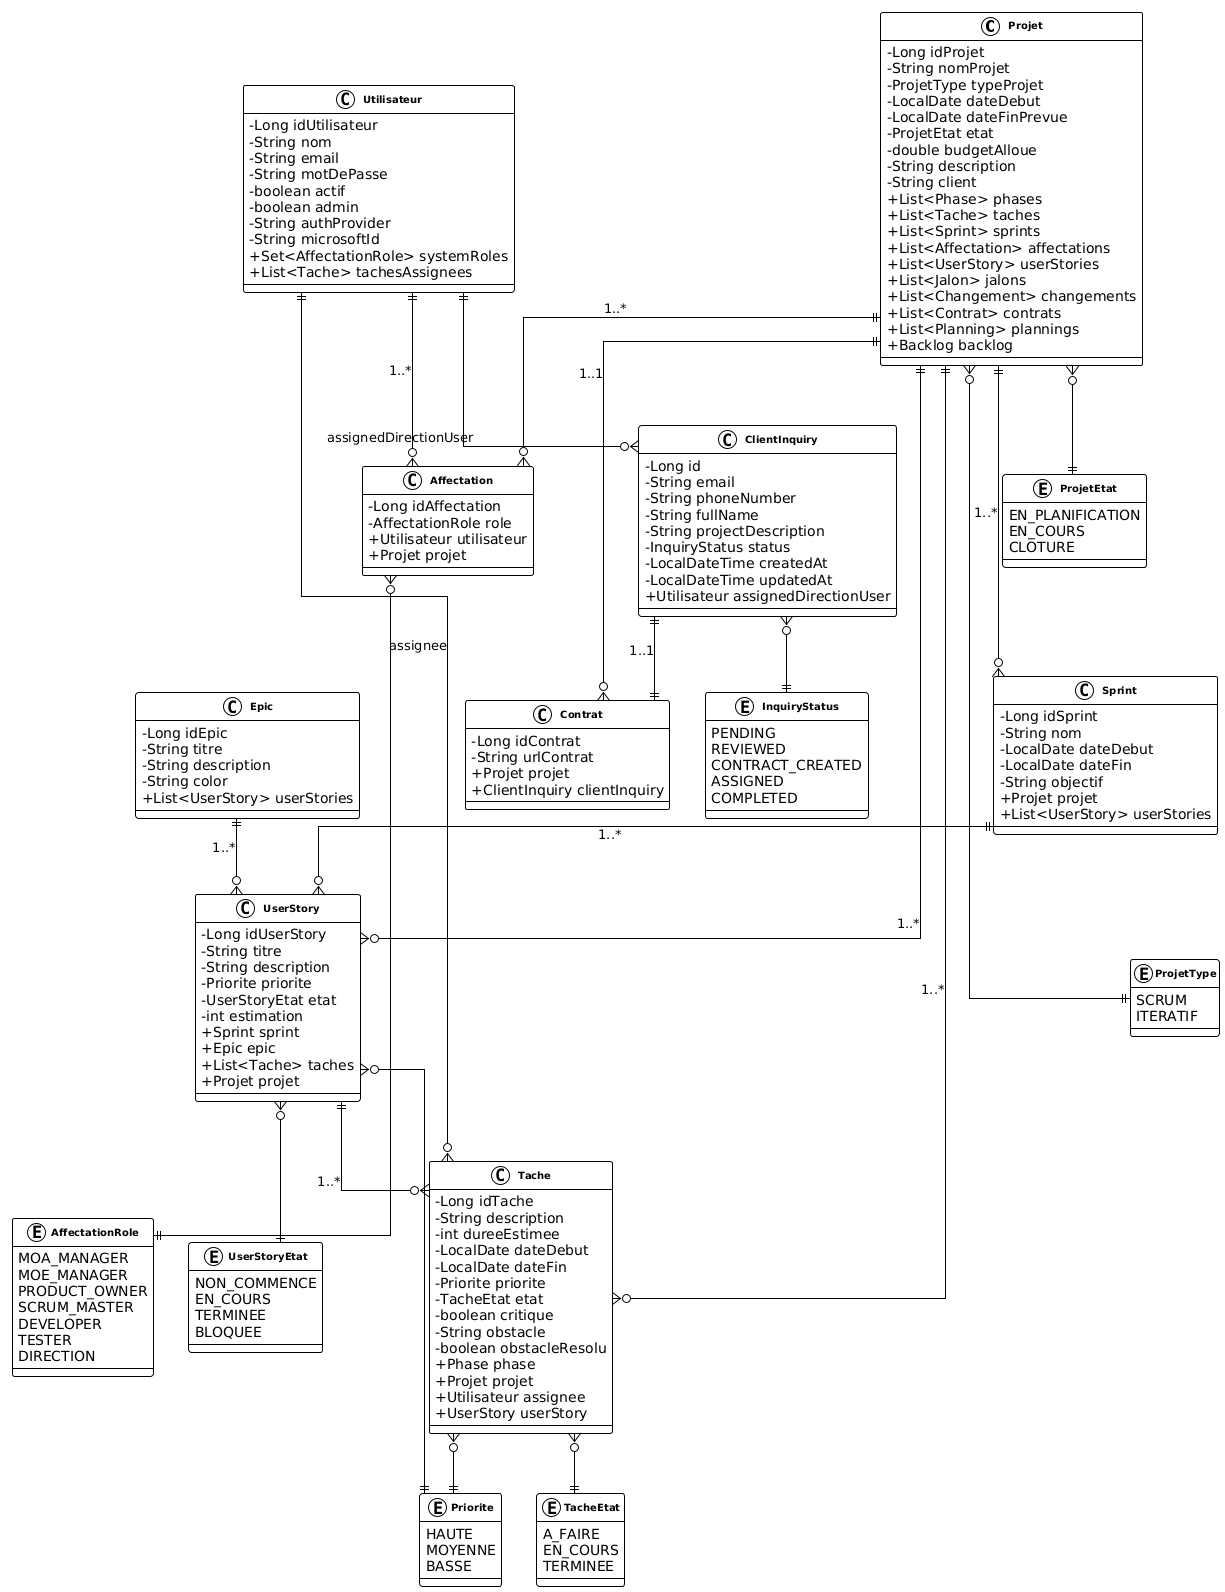

The diagram above was rendered by PlantUML. Its source (embedded in the PNG):
@startuml
!theme plain
skinparam classAttributeIconSize 0
skinparam classFontSize 10
skinparam classFontStyle bold
skinparam packageFontSize 12
skinparam packageFontStyle bold
skinparam linetype ortho

' Core Entities - Top Row
class Projet {
    - Long idProjet
    - String nomProjet
    - ProjetType typeProjet
    - LocalDate dateDebut
    - LocalDate dateFinPrevue
    - ProjetEtat etat
    - double budgetAlloue
    - String description
    - String client
    + List<Phase> phases
    + List<Tache> taches
    + List<Sprint> sprints
    + List<Affectation> affectations
    + List<UserStory> userStories
    + List<Jalon> jalons
    + List<Changement> changements
    + List<Contrat> contrats
    + List<Planning> plannings
    + Backlog backlog
}

class Utilisateur {
    - Long idUtilisateur
    - String nom
    - String email
    - String motDePasse
    - boolean actif
    - boolean admin
    - String authProvider
    - String microsoftId
    + Set<AffectationRole> systemRoles
    + List<Tache> tachesAssignees
}

' Client Management - Second Row
class ClientInquiry {
    - Long id
    - String email
    - String phoneNumber
    - String fullName
    - String projectDescription
    - InquiryStatus status
    - LocalDateTime createdAt
    - LocalDateTime updatedAt
    + Utilisateur assignedDirectionUser
}

class Contrat {
    - Long idContrat
    - String urlContrat
    + Projet projet
    + ClientInquiry clientInquiry
}

' Project Management Core - Third Row
class Sprint {
    - Long idSprint
    - String nom
    - LocalDate dateDebut
    - LocalDate dateFin
    - String objectif
    + Projet projet
    + List<UserStory> userStories
}

class UserStory {
    - Long idUserStory
    - String titre
    - String description
    - Priorite priorite
    - UserStoryEtat etat
    - int estimation
    + Sprint sprint
    + Epic epic
    + List<Tache> taches
    + Projet projet
}

class Tache {
    - Long idTache
    - String description
    - int dureeEstimee
    - LocalDate dateDebut
    - LocalDate dateFin
    - Priorite priorite
    - TacheEtat etat
    - boolean critique
    - String obstacle
    - boolean obstacleResolu
    + Phase phase
    + Projet projet
    + Utilisateur assignee
    + UserStory userStory
}

class Affectation {
    - Long idAffectation
    - AffectationRole role
    + Utilisateur utilisateur
    + Projet projet
}

' Epic Entity - Added
class Epic {
    - Long idEpic
    - String titre
    - String description
    - String color
    + List<UserStory> userStories
}

' Enums - Bottom Row
enum ProjetType {
    SCRUM
    ITERATIF
}

enum ProjetEtat {
    EN_PLANIFICATION
    EN_COURS
    CLOTURE
}

enum AffectationRole {
    MOA_MANAGER
    MOE_MANAGER
    PRODUCT_OWNER
    SCRUM_MASTER
    DEVELOPER
    TESTER
    DIRECTION
}

enum Priorite {
    HAUTE
    MOYENNE
    BASSE
}

enum UserStoryEtat {
    NON_COMMENCE
    EN_COURS
    TERMINEE
    BLOQUEE
}

enum TacheEtat {
    A_FAIRE
    EN_COURS
    TERMINEE
}

enum InquiryStatus {
    PENDING
    REVIEWED
    CONTRACT_CREATED
    ASSIGNED
    COMPLETED
}

' Core Relationships - Project Management (using straight lines)
Projet ||--o{ Sprint : "1..*"
Projet ||--o{ UserStory : "1..*"
Projet ||--o{ Tache : "1..*"
Projet ||--o{ Affectation : "1..*"

' User Relationships
Utilisateur ||--o{ Affectation : "1..*"
Utilisateur ||--o{ Tache : "assignee"
Utilisateur ||--o{ ClientInquiry : "assignedDirectionUser"

' Client to Project Flow
ClientInquiry ||--|| Contrat : "1..1"
Contrat }o--|| Projet : "1..1"

' Sprint and User Story Relationships
Sprint ||--o{ UserStory : "1..*"
UserStory ||--o{ Tache : "1..*"

' Epic Relationships - ADDED
Epic ||--o{ UserStory : "1..*"

' Enum Relationships
Projet }o--|| ProjetType
Projet }o--|| ProjetEtat
Tache }o--|| Priorite
Tache }o--|| TacheEtat
UserStory }o--|| Priorite
UserStory }o--|| UserStoryEtat
Affectation }o--|| AffectationRole
ClientInquiry }o--|| InquiryStatus

' Layout positioning for better A4 fit with straight lines
Projet -[hidden]- ClientInquiry
ClientInquiry -[hidden]- Sprint
Sprint -[hidden]- ProjetType

' Additional positioning for better alignment
Utilisateur -[hidden]- Contrat
Contrat -[hidden]- UserStory
UserStory -[hidden]- AffectationRole
Tache -[hidden]- Priorite
Epic -[hidden]- UserStory
@enduml